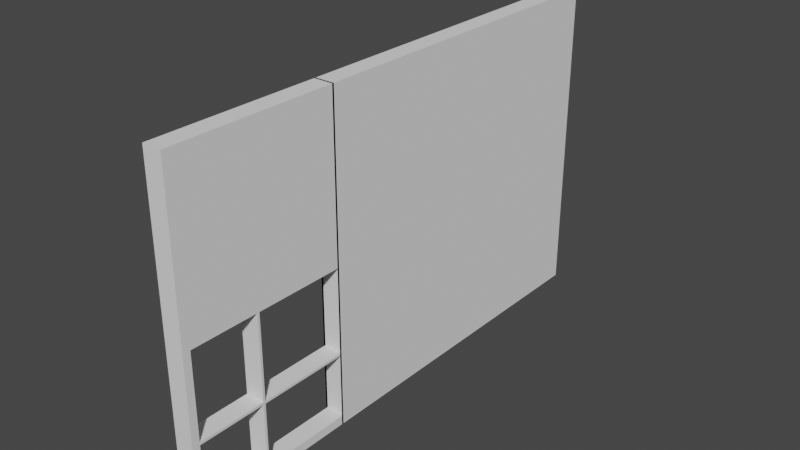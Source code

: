 # Source: window.blend  (saved by Blender 3.2.14; exported with 4.5.12 LTS)
import bpy
from mathutils import Matrix  # noqa: F401  (used for matrix-valued properties, if any)

bpy.ops.wm.read_factory_settings(use_empty=True)
scene = bpy.context.scene
scene.name = 'Scene'

# ---- collections
col_collection = bpy.data.collections.new('Collection'); scene.collection.children.link(col_collection)

# ---- world
world_world = bpy.data.worlds.new('World'); scene.world = world_world
world_world.use_nodes = True; world_world.node_tree.nodes.clear()
_N = world_world.node_tree.nodes; _L = world_world.node_tree.links
n0 = _N.new('ShaderNodeOutputWorld'); n0.name = 'World Output'; n0.location = (300, 300)
n1 = _N.new('ShaderNodeBackground'); n1.name = 'Background'; n1.location = (10, 300)
n1.inputs[0].default_value = (0.05088, 0.05088, 0.05088, 1.0)
_L.new(n1.outputs[0], n0.inputs[0])
n0.is_active_output = True
world_world.color = (0.05088, 0.05088, 0.05088)
world_world.use_sun_shadow = False
world_world.sun_shadow_jitter_overblur = 0.0

# ---- meshes
me_cube_001 = bpy.data.meshes.new('Cube.001')
me_cube_001.from_pydata([(-1.0, -1.0, -1.0), (-1.0, -1.0, 1.0), (-1.0, 1.0, -1.0), (-1.0, 1.0, 1.0), (1.0, -1.0, -1.0), (1.0, -1.0, 1.0), (1.0, 1.0, -1.0), (1.0, 1.0, 1.0), (-1.0, 0.9707, -1.0), (-1.0, -0.9707, -1.0), (-1.0, -0.9707, 1.0), (-1.0, 0.9707, 1.0), (1.0, -0.9707, -1.0), (1.0, 0.9707, -1.0), (1.0, 0.9707, 1.0), (1.0, -0.9707, 1.0), (-1.0, -1.0, -0.9456), (-1.0, -1.0, 0.9456), (-1.0, 1.0, 0.9456), (-1.0, 1.0, -0.9456), (1.0, 1.0, 0.9456), (1.0, 1.0, -0.9456), (1.0, -1.0, 0.9456), (1.0, -1.0, -0.9456), (1.0, 0.9707, 0.9456), (1.0, 0.9707, -0.9456), (1.0, -0.9707, 0.9456), (1.0, -0.9707, -0.9456), (-1.0, -0.9707, 0.9456), (-1.0, -0.9707, -0.9456), (-1.0, 0.9707, 0.9456), (-1.0, 0.9707, -0.9456), (-1.0, 0.7088, -1.0), (-1.0, 0.7031, -1.0), (-1.0, 0.3562, -1.0), (-1.0, 0.3498, -1.0), (-1.0, 0.003772, -1.0), (-1.0, -0.003772, -1.0), (-1.0, -0.3566, -1.0), (-1.0, -0.3494, -1.0), (-1.0, -0.7015, -1.0), (-1.0, -0.7104, -1.0), (-1.0, -0.7104, 1.0), (-1.0, -0.7015, 1.0), (-1.0, -0.3494, 1.0), (-1.0, -0.3566, 1.0), (-1.0, -0.003772, 1.0), (-1.0, 0.003772, 1.0), (-1.0, 0.3498, 1.0), (-1.0, 0.3562, 1.0), (-1.0, 0.7031, 1.0), (-1.0, 0.7088, 1.0), (1.0, -0.7104, -1.0), (1.0, -0.7015, -1.0), (1.0, -0.3494, -1.0), (1.0, -0.3566, -1.0), (1.0, -0.003772, -1.0), (1.0, 0.003772, -1.0), (1.0, 0.3498, -1.0), (1.0, 0.3562, -1.0), (1.0, 0.7031, -1.0), (1.0, 0.7088, -1.0), (1.0, 0.7088, 1.0), (1.0, 0.7031, 1.0), (1.0, 0.3562, 1.0), (1.0, 0.3498, 1.0), (1.0, 0.003772, 1.0), (1.0, -0.003772, 1.0), (1.0, -0.3566, 1.0), (1.0, -0.3494, 1.0), (1.0, -0.7015, 1.0), (1.0, -0.7104, 1.0), (-1.0, -0.7104, -0.9456), (-1.0, -0.7015, -0.9456), (-1.0, -0.3494, -0.9456), (-1.0, -0.3566, -0.9456), (-1.0, -0.003772, -0.9456), (-1.0, 0.003772, -0.9456), (-1.0, 0.3498, -0.9456), (-1.0, 0.3562, -0.9456), (-1.0, 0.7031, -0.9456), (-1.0, 0.7088, -0.9456), (-1.0, -0.7104, 0.9456), (-1.0, -0.7015, 0.9456), (-1.0, -0.3494, 0.9456), (-1.0, -0.3566, 0.9456), (-1.0, -0.003772, 0.9456), (-1.0, 0.003772, 0.9456), (-1.0, 0.3498, 0.9456), (-1.0, 0.3562, 0.9456), (-1.0, 0.7031, 0.9456), (-1.0, 0.7088, 0.9456), (1.0, 0.7088, -0.9456), (1.0, 0.7031, -0.9456), (1.0, 0.3562, -0.9456), (1.0, 0.3498, -0.9456), (1.0, 0.003772, -0.9456), (1.0, -0.003772, -0.9456), (1.0, -0.3566, -0.9456), (1.0, -0.3494, -0.9456), (1.0, -0.7015, -0.9456), (1.0, -0.7104, -0.9456), (1.0, 0.7088, 0.9456), (1.0, 0.7031, 0.9456), (1.0, 0.3562, 0.9456), (1.0, 0.3498, 0.9456), (1.0, 0.003772, 0.9456), (1.0, -0.003772, 0.9456), (1.0, -0.3566, 0.9456), (1.0, -0.3494, 0.9456), (1.0, -0.7015, 0.9456), (1.0, -0.7104, 0.9456), (-1.0, -1.0, -0.5481), (-1.0, -1.0, -0.5326), (-1.0, -1.0, -0.007567), (-1.0, -1.0, 0.007567), (-1.0, -1.0, 0.534), (-1.0, -1.0, 0.5468), (-1.0, 1.0, 0.5468), (-1.0, 1.0, 0.534), (-1.0, 1.0, 0.007567), (-1.0, 1.0, -0.007567), (-1.0, 1.0, -0.5326), (-1.0, 1.0, -0.5481), (1.0, 1.0, 0.5468), (1.0, 1.0, 0.534), (1.0, 1.0, 0.007567), (1.0, 1.0, -0.007567), (1.0, 1.0, -0.5326), (1.0, 1.0, -0.5481), (1.0, -1.0, 0.5468), (1.0, -1.0, 0.534), (1.0, -1.0, 0.007567), (1.0, -1.0, -0.007567), (1.0, -1.0, -0.5326), (1.0, -1.0, -0.5481), (1.0, 0.9707, 0.5468), (1.0, 0.9707, 0.534), (1.0, 0.9707, 0.007567), (1.0, 0.9707, -0.007567), (1.0, 0.9707, -0.5326), (1.0, 0.9707, -0.5481), (1.0, -0.9707, 0.5468), (1.0, -0.9707, 0.534), (1.0, -0.9707, 0.007567), (1.0, -0.9707, -0.007567), (1.0, -0.9707, -0.5326), (1.0, -0.9707, -0.5481), (-1.0, -0.9707, 0.5468), (-1.0, -0.9707, 0.534), (-1.0, -0.9707, 0.007567), (-1.0, -0.9707, -0.007567), (-1.0, -0.9707, -0.5326), (-1.0, -0.9707, -0.5481), (-1.0, 0.9707, 0.5468), (-1.0, 0.9707, 0.534), (-1.0, 0.9707, 0.007567), (-1.0, 0.9707, -0.007567), (-1.0, 0.9707, -0.5326), (-1.0, 0.9707, -0.5481), (1.0, 0.7088, 0.5468), (1.0, 0.7088, 0.534), (1.0, 0.7088, 0.007567), (1.0, 0.7088, -0.007567), (1.0, 0.7088, -0.5326), (1.0, 0.7088, -0.5481), (1.0, 0.7031, 0.5468), (1.0, 0.7031, 0.534), (1.0, 0.7031, 0.007567), (1.0, 0.7031, -0.007567), (1.0, 0.7031, -0.5326), (1.0, 0.7031, -0.5481), (1.0, 0.3562, 0.5468), (1.0, 0.3562, 0.534), (1.0, 0.3562, 0.007567), (1.0, 0.3562, -0.007567), (1.0, 0.3562, -0.5326), (1.0, 0.3562, -0.5481), (1.0, 0.3498, 0.5468), (1.0, 0.3498, 0.534), (1.0, 0.3498, 0.007567), (1.0, 0.3498, -0.007567), (1.0, 0.3498, -0.5326), (1.0, 0.3498, -0.5481), (1.0, 0.003772, 0.5468), (1.0, 0.003772, 0.534), (1.0, 0.003772, 0.007567), (1.0, 0.003772, -0.007567), (1.0, 0.003772, -0.5326), (1.0, 0.003772, -0.5481), (1.0, -0.003772, 0.5468), (1.0, -0.003772, 0.534), (1.0, -0.003772, 0.007567), (1.0, -0.003772, -0.007567), (1.0, -0.003772, -0.5326), (1.0, -0.003772, -0.5481), (1.0, -0.3566, 0.5468), (1.0, -0.3566, 0.534), (1.0, -0.3566, 0.007567), (1.0, -0.3566, -0.007567), (1.0, -0.3566, -0.5326), (1.0, -0.3566, -0.5481), (1.0, -0.3494, 0.5468), (1.0, -0.3494, 0.534), (1.0, -0.3494, 0.007567), (1.0, -0.3494, -0.007567), (1.0, -0.3494, -0.5326), (1.0, -0.3494, -0.5481), (1.0, -0.7015, 0.5468), (1.0, -0.7015, 0.534), (1.0, -0.7015, 0.007567), (1.0, -0.7015, -0.007567), (1.0, -0.7015, -0.5326), (1.0, -0.7015, -0.5481), (1.0, -0.7104, 0.5468), (1.0, -0.7104, 0.534), (1.0, -0.7104, 0.007567), (1.0, -0.7104, -0.007567), (1.0, -0.7104, -0.5326), (1.0, -0.7104, -0.5481), (-1.0, -0.7104, 0.5468), (-1.0, -0.7104, 0.534), (-1.0, -0.7104, 0.007567), (-1.0, -0.7104, -0.007567), (-1.0, -0.7104, -0.5326), (-1.0, -0.7104, -0.5481), (-1.0, -0.7015, 0.5468), (-1.0, -0.7015, 0.534), (-1.0, -0.7015, 0.007567), (-1.0, -0.7015, -0.007567), (-1.0, -0.7015, -0.5326), (-1.0, -0.7015, -0.5481), (-1.0, -0.3494, 0.5468), (-1.0, -0.3494, 0.534), (-1.0, -0.3494, 0.007567), (-1.0, -0.3494, -0.007567), (-1.0, -0.3494, -0.5326), (-1.0, -0.3494, -0.5481), (-1.0, -0.3566, 0.5468), (-1.0, -0.3566, 0.534), (-1.0, -0.3566, 0.007567), (-1.0, -0.3566, -0.007567), (-1.0, -0.3566, -0.5326), (-1.0, -0.3566, -0.5481), (-1.0, -0.003772, 0.5468), (-1.0, -0.003772, 0.534), (-1.0, -0.003772, 0.007567), (-1.0, -0.003772, -0.007567), (-1.0, -0.003772, -0.5326), (-1.0, -0.003772, -0.5481), (-1.0, 0.003772, 0.5468), (-1.0, 0.003772, 0.534), (-1.0, 0.003772, 0.007567), (-1.0, 0.003772, -0.007567), (-1.0, 0.003772, -0.5326), (-1.0, 0.003772, -0.5481), (-1.0, 0.3498, 0.5468), (-1.0, 0.3498, 0.534), (-1.0, 0.3498, 0.007567), (-1.0, 0.3498, -0.007567), (-1.0, 0.3498, -0.5326), (-1.0, 0.3498, -0.5481), (-1.0, 0.3562, 0.5468), (-1.0, 0.3562, 0.534), (-1.0, 0.3562, 0.007567), (-1.0, 0.3562, -0.007567), (-1.0, 0.3562, -0.5326), (-1.0, 0.3562, -0.5481), (-1.0, 0.7031, 0.5468), (-1.0, 0.7031, 0.534), (-1.0, 0.7031, 0.007567), (-1.0, 0.7031, -0.007567), (-1.0, 0.7031, -0.5326), (-1.0, 0.7031, -0.5481), (-1.0, 0.7088, 0.5468), (-1.0, 0.7088, 0.534), (-1.0, 0.7088, 0.007567), (-1.0, 0.7088, -0.007567), (-1.0, 0.7088, -0.5326), (-1.0, 0.7088, -0.5481)], [], [(30, 11, 3, 18), (18, 3, 7, 20), (26, 15, 5, 22), (22, 5, 1, 17), (9, 12, 4, 0), (15, 10, 1, 5), (7, 3, 11, 14), (71, 42, 10, 15), (2, 6, 13, 8), (41, 52, 12, 9), (20, 7, 14, 24), (111, 71, 15, 26), (17, 1, 10, 28), (91, 51, 11, 30), (32, 81, 31, 8), (274, 91, 30, 154), (0, 16, 29, 9), (117, 17, 28, 148), (52, 101, 27, 12), (214, 111, 26, 142), (6, 21, 25, 13), (124, 20, 24, 136), (4, 23, 16, 0), (130, 22, 17, 117), (12, 27, 23, 4), (142, 26, 22, 130), (2, 19, 21, 6), (118, 18, 20, 124), (8, 31, 19, 2), (154, 30, 18, 118), (136, 24, 102, 160), (160, 102, 103, 166), (166, 103, 104, 172), (172, 104, 105, 178), (178, 105, 106, 184), (184, 106, 107, 190), (190, 107, 108, 196), (196, 108, 109, 202), (202, 109, 110, 208), (208, 110, 111, 214), (13, 25, 92, 61), (61, 92, 93, 60), (60, 93, 94, 59), (59, 94, 95, 58), (58, 95, 96, 57), (57, 96, 97, 56), (56, 97, 98, 55), (55, 98, 99, 54), (54, 99, 100, 53), (53, 100, 101, 52), (148, 28, 82, 220), (220, 82, 83, 226), (226, 83, 84, 232), (232, 84, 85, 238), (238, 85, 86, 244), (244, 86, 87, 250), (250, 87, 88, 256), (256, 88, 89, 262), (262, 89, 90, 268), (268, 90, 91, 274), (9, 29, 72, 41), (41, 72, 73, 40), (40, 73, 74, 39), (39, 74, 75, 38), (38, 75, 76, 37), (37, 76, 77, 36), (36, 77, 78, 35), (35, 78, 79, 34), (34, 79, 80, 33), (33, 80, 81, 32), (28, 10, 42, 82), (82, 42, 43, 83), (83, 43, 44, 84), (84, 44, 45, 85), (85, 45, 46, 86), (86, 46, 47, 87), (87, 47, 48, 88), (88, 48, 49, 89), (89, 49, 50, 90), (90, 50, 51, 91), (24, 14, 62, 102), (102, 62, 63, 103), (103, 63, 64, 104), (104, 64, 65, 105), (105, 65, 66, 106), (106, 66, 67, 107), (107, 67, 68, 108), (108, 68, 69, 109), (109, 69, 70, 110), (110, 70, 71, 111), (8, 13, 61, 32), (32, 61, 60, 33), (33, 60, 59, 34), (34, 59, 58, 35), (35, 58, 57, 36), (36, 57, 56, 37), (37, 56, 55, 38), (38, 55, 54, 39), (39, 54, 53, 40), (40, 53, 52, 41), (14, 11, 51, 62), (62, 51, 50, 63), (63, 50, 49, 64), (64, 49, 48, 65), (65, 48, 47, 66), (66, 47, 46, 67), (67, 46, 45, 68), (68, 45, 44, 69), (69, 44, 43, 70), (70, 43, 42, 71), (80, 273, 279, 81), (273, 272, 278, 279), (272, 271, 277, 278), (271, 270, 276, 277), (270, 269, 275, 276), (269, 268, 274, 275), (79, 267, 273, 80), (267, 266, 272, 273), (266, 265, 271, 272), (265, 264, 270, 271), (264, 263, 269, 270), (263, 262, 268, 269), (78, 261, 267, 79), (261, 260, 266, 267), (260, 259, 265, 266), (259, 258, 264, 265), (258, 257, 263, 264), (257, 256, 262, 263), (77, 255, 261, 78), (255, 254, 260, 261), (254, 253, 259, 260), (253, 252, 258, 259), (252, 251, 257, 258), (251, 250, 256, 257), (76, 249, 255, 77), (249, 248, 254, 255), (248, 247, 253, 254), (247, 246, 252, 253), (246, 245, 251, 252), (245, 244, 250, 251), (75, 243, 249, 76), (243, 242, 248, 249), (242, 241, 247, 248), (241, 240, 246, 247), (240, 239, 245, 246), (239, 238, 244, 245), (74, 237, 243, 75), (237, 236, 242, 243), (236, 235, 241, 242), (235, 234, 240, 241), (234, 233, 239, 240), (233, 232, 238, 239), (207, 213, 231, 237), (231, 230, 236, 237), (230, 229, 211, 212), (229, 228, 234, 235), (228, 227, 233, 234), (227, 226, 232, 233), (72, 225, 231, 73), (225, 224, 230, 231), (224, 223, 229, 230), (223, 222, 228, 229), (222, 221, 227, 228), (221, 220, 226, 227), (225, 72, 101, 219), (153, 152, 224, 225), (223, 224, 218, 217), (151, 150, 222, 223), (150, 149, 221, 222), (149, 148, 220, 221), (100, 213, 219, 101), (213, 212, 218, 219), (212, 211, 217, 218), (211, 210, 216, 217), (210, 209, 215, 216), (209, 208, 214, 215), (99, 207, 237, 74), (207, 206, 212, 213), (236, 230, 212, 206), (205, 204, 210, 211), (204, 203, 209, 210), (203, 202, 208, 209), (98, 201, 207, 99), (201, 200, 206, 207), (200, 199, 205, 206), (199, 198, 204, 205), (198, 197, 203, 204), (197, 196, 202, 203), (97, 195, 201, 98), (195, 194, 200, 201), (194, 193, 199, 200), (193, 192, 198, 199), (192, 191, 197, 198), (191, 190, 196, 197), (96, 189, 195, 97), (189, 188, 194, 195), (188, 187, 193, 194), (187, 186, 192, 193), (186, 185, 191, 192), (185, 184, 190, 191), (95, 183, 189, 96), (183, 182, 188, 189), (182, 181, 187, 188), (181, 180, 186, 187), (180, 179, 185, 186), (179, 178, 184, 185), (94, 177, 183, 95), (177, 176, 182, 183), (176, 175, 181, 182), (175, 174, 180, 181), (174, 173, 179, 180), (173, 172, 178, 179), (93, 171, 177, 94), (171, 170, 176, 177), (170, 169, 175, 176), (169, 168, 174, 175), (168, 167, 173, 174), (167, 166, 172, 173), (92, 165, 171, 93), (165, 164, 170, 171), (164, 163, 169, 170), (163, 162, 168, 169), (162, 161, 167, 168), (161, 160, 166, 167), (25, 141, 165, 92), (141, 140, 164, 165), (140, 139, 163, 164), (139, 138, 162, 163), (138, 137, 161, 162), (137, 136, 160, 161), (31, 159, 123, 19), (159, 158, 122, 123), (158, 157, 121, 122), (157, 156, 120, 121), (156, 155, 119, 120), (155, 154, 118, 119), (19, 123, 129, 21), (123, 122, 128, 129), (122, 121, 127, 128), (121, 120, 126, 127), (120, 119, 125, 126), (119, 118, 124, 125), (27, 147, 135, 23), (147, 146, 134, 135), (146, 145, 133, 134), (145, 144, 132, 133), (144, 143, 131, 132), (143, 142, 130, 131), (23, 135, 112, 16), (135, 134, 113, 112), (134, 133, 114, 113), (133, 132, 115, 114), (132, 131, 116, 115), (131, 130, 117, 116), (21, 129, 141, 25), (129, 128, 140, 141), (128, 127, 139, 140), (127, 126, 138, 139), (126, 125, 137, 138), (125, 124, 136, 137), (153, 225, 219, 147), (219, 218, 146, 147), (151, 223, 217, 145), (217, 216, 144, 145), (216, 215, 143, 144), (215, 214, 142, 143), (16, 112, 153, 29), (112, 113, 152, 153), (113, 114, 151, 152), (114, 115, 150, 151), (115, 116, 149, 150), (116, 117, 148, 149), (81, 279, 159, 31), (279, 278, 158, 159), (278, 277, 157, 158), (277, 276, 156, 157), (276, 275, 155, 156), (275, 274, 154, 155), (72, 29, 27, 101), (29, 153, 147, 27), (213, 100, 73, 231), (100, 99, 74, 73), (224, 152, 146, 218), (152, 151, 145, 146), (229, 235, 205, 211), (235, 236, 206, 205)])
_uv = me_cube_001.uv_layers.new(name='UVMap')
_uv.uv.foreach_set('vector', [0.5417, 0.1667, 0.625, 0.1667, 0.625, 0.25, 0.5417, 0.25, 0.5417, 0.25, 0.625, 0.25, 0.625, 0.5, 0.5417, 0.5, 0.5417, 0.6667, 0.625, 0.6667, 0.625, 0.75, 0.5417, 0.75, 0.5417, 0.75, 0.625, 0.75, 0.625, 1.0, 0.5417, 1.0, 0.125, 0.6667, 0.375, 0.6667, 0.375, 0.75, 0.125, 0.75, 0.625, 0.6667, 0.875, 0.6667, 0.875, 0.75, 0.625, 0.75, 0.625, 0.5, 0.875, 0.5, 0.875, 0.5833, 0.625, 0.5833, 0.625, 0.6591, 0.875, 0.6591, 0.875, 0.6667, 0.625, 0.6667, 0.125, 0.5, 0.375, 0.5, 0.375, 0.5833, 0.125, 0.5833, 0.125, 0.6591, 0.375, 0.6591, 0.375, 0.6667, 0.125, 0.6667, 0.5417, 0.5, 0.625, 0.5, 0.625, 0.5833, 0.5417, 0.5833, 0.5417, 0.6591, 0.625, 0.6591, 0.625, 0.6667, 0.5417, 0.6667, 0.5417, 0.0, 0.625, 0.0, 0.625, 0.08333, 0.5417, 0.08333, 0.5417, 0.1591, 0.625, 0.1591, 0.625, 0.1667, 0.5417, 0.1667, 0.375, 0.1591, 0.4583, 0.1591, 0.4583, 0.1667, 0.375, 0.1667, 0.5298, 0.1591, 0.5417, 0.1591, 0.5417, 0.1667, 0.5298, 0.1667, 0.375, 0.0, 0.4583, 0.0, 0.4583, 0.08333, 0.375, 0.08333, 0.5298, 0.0, 0.5417, 0.0, 0.5417, 0.08333, 0.5298, 0.08333, 0.375, 0.6591, 0.4583, 0.6591, 0.4583, 0.6667, 0.375, 0.6667, 0.5298, 0.6591, 0.5417, 0.6591, 0.5417, 0.6667, 0.5298, 0.6667, 0.375, 0.5, 0.4583, 0.5, 0.4583, 0.5833, 0.375, 0.5833, 0.5298, 0.5, 0.5417, 0.5, 0.5417, 0.5833, 0.5298, 0.5833, 0.375, 0.75, 0.4583, 0.75, 0.4583, 1.0, 0.375, 1.0, 0.5298, 0.75, 0.5417, 0.75, 0.5417, 1.0, 0.5298, 1.0, 0.375, 0.6667, 0.4583, 0.6667, 0.4583, 0.75, 0.375, 0.75, 0.5298, 0.6667, 0.5417, 0.6667, 0.5417, 0.75, 0.5298, 0.75, 0.375, 0.25, 0.4583, 0.25, 0.4583, 0.5, 0.375, 0.5, 0.5298, 0.25, 0.5417, 0.25, 0.5417, 0.5, 0.5298, 0.5, 0.375, 0.1667, 0.4583, 0.1667, 0.4583, 0.25, 0.375, 0.25, 0.5298, 0.1667, 0.5417, 0.1667, 0.5417, 0.25, 0.5298, 0.25, 0.5298, 0.5833, 0.5417, 0.5833, 0.5417, 0.5909, 0.5298, 0.5909, 0.5298, 0.5909, 0.5417, 0.5909, 0.5417, 0.5985, 0.5298, 0.5985, 0.5298, 0.5985, 0.5417, 0.5985, 0.5417, 0.6061, 0.5298, 0.6061, 0.5298, 0.6061, 0.5417, 0.6061, 0.5417, 0.6136, 0.5298, 0.6136, 0.5298, 0.6136, 0.5417, 0.6136, 0.5417, 0.6212, 0.5298, 0.6212, 0.5298, 0.6212, 0.5417, 0.6212, 0.5417, 0.6288, 0.5298, 0.6288, 0.5298, 0.6288, 0.5417, 0.6288, 0.5417, 0.6364, 0.5298, 0.6364, 0.5298, 0.6364, 0.5417, 0.6364, 0.5417, 0.6439, 0.5298, 0.6439, 0.5298, 0.6439, 0.5417, 0.6439, 0.5417, 0.6515, 0.5298, 0.6515, 0.5298, 0.6515, 0.5417, 0.6515, 0.5417, 0.6591, 0.5298, 0.6591, 0.375, 0.5833, 0.4583, 0.5833, 0.4583, 0.5909, 0.375, 0.5909, 0.375, 0.5909, 0.4583, 0.5909, 0.4583, 0.5985, 0.375, 0.5985, 0.375, 0.5985, 0.4583, 0.5985, 0.4583, 0.6061, 0.375, 0.6061, 0.375, 0.6061, 0.4583, 0.6061, 0.4583, 0.6136, 0.375, 0.6136, 0.375, 0.6136, 0.4583, 0.6136, 0.4583, 0.6212, 0.375, 0.6212, 0.375, 0.6212, 0.4583, 0.6212, 0.4583, 0.6288, 0.375, 0.6288, 0.375, 0.6288, 0.4583, 0.6288, 0.4583, 0.6364, 0.375, 0.6364, 0.375, 0.6364, 0.4583, 0.6364, 0.4583, 0.6439, 0.375, 0.6439, 0.375, 0.6439, 0.4583, 0.6439, 0.4583, 0.6515, 0.375, 0.6515, 0.375, 0.6515, 0.4583, 0.6515, 0.4583, 0.6591, 0.375, 0.6591, 0.5298, 0.08333, 0.5417, 0.08333, 0.5417, 0.09091, 0.5298, 0.09091, 0.5298, 0.09091, 0.5417, 0.09091, 0.5417, 0.09848, 0.5298, 0.09848, 0.5298, 0.09848, 0.5417, 0.09848, 0.5417, 0.1061, 0.5298, 0.1061, 0.5298, 0.1061, 0.5417, 0.1061, 0.5417, 0.1136, 0.5298, 0.1136, 0.5298, 0.1136, 0.5417, 0.1136, 0.5417, 0.1212, 0.5298, 0.1212, 0.5298, 0.1212, 0.5417, 0.1212, 0.5417, 0.1288, 0.5298, 0.1288, 0.5298, 0.1288, 0.5417, 0.1288, 0.5417, 0.1364, 0.5298, 0.1364, 0.5298, 0.1364, 0.5417, 0.1364, 0.5417, 0.1439, 0.5298, 0.1439, 0.5298, 0.1439, 0.5417, 0.1439, 0.5417, 0.1515, 0.5298, 0.1515, 0.5298, 0.1515, 0.5417, 0.1515, 0.5417, 0.1591, 0.5298, 0.1591, 0.375, 0.08333, 0.4583, 0.08333, 0.4583, 0.09091, 0.375, 0.09091, 0.375, 0.09091, 0.4583, 0.09091, 0.4583, 0.09848, 0.375, 0.09848, 0.375, 0.09848, 0.4583, 0.09848, 0.4583, 0.1061, 0.375, 0.1061, 0.375, 0.1061, 0.4583, 0.1061, 0.4583, 0.1136, 0.375, 0.1136, 0.375, 0.1136, 0.4583, 0.1136, 0.4583, 0.1212, 0.375, 0.1212, 0.375, 0.1212, 0.4583, 0.1212, 0.4583, 0.1288, 0.375, 0.1288, 0.375, 0.1288, 0.4583, 0.1288, 0.4583, 0.1364, 0.375, 0.1364, 0.375, 0.1364, 0.4583, 0.1364, 0.4583, 0.1439, 0.375, 0.1439, 0.375, 0.1439, 0.4583, 0.1439, 0.4583, 0.1515, 0.375, 0.1515, 0.375, 0.1515, 0.4583, 0.1515, 0.4583, 0.1591, 0.375, 0.1591, 0.5417, 0.08333, 0.625, 0.08333, 0.625, 0.09091, 0.5417, 0.09091, 0.5417, 0.09091, 0.625, 0.09091, 0.625, 0.09848, 0.5417, 0.09848, 0.5417, 0.09848, 0.625, 0.09848, 0.625, 0.1061, 0.5417, 0.1061, 0.5417, 0.1061, 0.625, 0.1061, 0.625, 0.1136, 0.5417, 0.1136, 0.5417, 0.1136, 0.625, 0.1136, 0.625, 0.1212, 0.5417, 0.1212, 0.5417, 0.1212, 0.625, 0.1212, 0.625, 0.1288, 0.5417, 0.1288, 0.5417, 0.1288, 0.625, 0.1288, 0.625, 0.1364, 0.5417, 0.1364, 0.5417, 0.1364, 0.625, 0.1364, 0.625, 0.1439, 0.5417, 0.1439, 0.5417, 0.1439, 0.625, 0.1439, 0.625, 0.1515, 0.5417, 0.1515, 0.5417, 0.1515, 0.625, 0.1515, 0.625, 0.1591, 0.5417, 0.1591, 0.5417, 0.5833, 0.625, 0.5833, 0.625, 0.5909, 0.5417, 0.5909, 0.5417, 0.5909, 0.625, 0.5909, 0.625, 0.5985, 0.5417, 0.5985, 0.5417, 0.5985, 0.625, 0.5985, 0.625, 0.6061, 0.5417, 0.6061, 0.5417, 0.6061, 0.625, 0.6061, 0.625, 0.6136, 0.5417, 0.6136, 0.5417, 0.6136, 0.625, 0.6136, 0.625, 0.6212, 0.5417, 0.6212, 0.5417, 0.6212, 0.625, 0.6212, 0.625, 0.6288, 0.5417, 0.6288, 0.5417, 0.6288, 0.625, 0.6288, 0.625, 0.6364, 0.5417, 0.6364, 0.5417, 0.6364, 0.625, 0.6364, 0.625, 0.6439, 0.5417, 0.6439, 0.5417, 0.6439, 0.625, 0.6439, 0.625, 0.6515, 0.5417, 0.6515, 0.5417, 0.6515, 0.625, 0.6515, 0.625, 0.6591, 0.5417, 0.6591, 0.125, 0.5833, 0.375, 0.5833, 0.375, 0.5909, 0.125, 0.5909, 0.125, 0.5909, 0.375, 0.5909, 0.375, 0.5985, 0.125, 0.5985, 0.125, 0.5985, 0.375, 0.5985, 0.375, 0.6061, 0.125, 0.6061, 0.125, 0.6061, 0.375, 0.6061, 0.375, 0.6136, 0.125, 0.6136, 0.125, 0.6136, 0.375, 0.6136, 0.375, 0.6212, 0.125, 0.6212, 0.125, 0.6212, 0.375, 0.6212, 0.375, 0.6288, 0.125, 0.6288, 0.125, 0.6288, 0.375, 0.6288, 0.375, 0.6364, 0.125, 0.6364, 0.125, 0.6364, 0.375, 0.6364, 0.375, 0.6439, 0.125, 0.6439, 0.125, 0.6439, 0.375, 0.6439, 0.375, 0.6515, 0.125, 0.6515, 0.125, 0.6515, 0.375, 0.6515, 0.375, 0.6591, 0.125, 0.6591, 0.625, 0.5833, 0.875, 0.5833, 0.875, 0.5909, 0.625, 0.5909, 0.625, 0.5909, 0.875, 0.5909, 0.875, 0.5985, 0.625, 0.5985, 0.625, 0.5985, 0.875, 0.5985, 0.875, 0.6061, 0.625, 0.6061, 0.625, 0.6061, 0.875, 0.6061, 0.875, 0.6136, 0.625, 0.6136, 0.625, 0.6136, 0.875, 0.6136, 0.875, 0.6212, 0.625, 0.6212, 0.625, 0.6212, 0.875, 0.6212, 0.875, 0.6288, 0.625, 0.6288, 0.625, 0.6288, 0.875, 0.6288, 0.875, 0.6364, 0.625, 0.6364, 0.625, 0.6364, 0.875, 0.6364, 0.875, 0.6439, 0.625, 0.6439, 0.625, 0.6439, 0.875, 0.6439, 0.875, 0.6515, 0.625, 0.6515, 0.625, 0.6515, 0.875, 0.6515, 0.875, 0.6591, 0.625, 0.6591, 0.4583, 0.1515, 0.4702, 0.1515, 0.4702, 0.1591, 0.4583, 0.1591, 0.4702, 0.1515, 0.4821, 0.1515, 0.4821, 0.1591, 0.4702, 0.1591, 0.4821, 0.1515, 0.494, 0.1515, 0.494, 0.1591, 0.4821, 0.1591, 0.494, 0.1515, 0.506, 0.1515, 0.506, 0.1591, 0.494, 0.1591, 0.506, 0.1515, 0.5179, 0.1515, 0.5179, 0.1591, 0.506, 0.1591, 0.5179, 0.1515, 0.5298, 0.1515, 0.5298, 0.1591, 0.5179, 0.1591, 0.4583, 0.1439, 0.4702, 0.1439, 0.4702, 0.1515, 0.4583, 0.1515, 0.4702, 0.1439, 0.4821, 0.1439, 0.4821, 0.1515, 0.4702, 0.1515, 0.4821, 0.1439, 0.494, 0.1439, 0.494, 0.1515, 0.4821, 0.1515, 0.494, 0.1439, 0.506, 0.1439, 0.506, 0.1515, 0.494, 0.1515, 0.506, 0.1439, 0.5179, 0.1439, 0.5179, 0.1515, 0.506, 0.1515, 0.5179, 0.1439, 0.5298, 0.1439, 0.5298, 0.1515, 0.5179, 0.1515, 0.4583, 0.1364, 0.4702, 0.1364, 0.4702, 0.1439, 0.4583, 0.1439, 0.4702, 0.1364, 0.4821, 0.1364, 0.4821, 0.1439, 0.4702, 0.1439, 0.4821, 0.1364, 0.494, 0.1364, 0.494, 0.1439, 0.4821, 0.1439, 0.494, 0.1364, 0.506, 0.1364, 0.506, 0.1439, 0.494, 0.1439, 0.506, 0.1364, 0.5179, 0.1364, 0.5179, 0.1439, 0.506, 0.1439, 0.5179, 0.1364, 0.5298, 0.1364, 0.5298, 0.1439, 0.5179, 0.1439, 0.4583, 0.1288, 0.4702, 0.1288, 0.4702, 0.1364, 0.4583, 0.1364, 0.4702, 0.1288, 0.4821, 0.1288, 0.4821, 0.1364, 0.4702, 0.1364, 0.4821, 0.1288, 0.494, 0.1288, 0.494, 0.1364, 0.4821, 0.1364, 0.494, 0.1288, 0.506, 0.1288, 0.506, 0.1364, 0.494, 0.1364, 0.506, 0.1288, 0.5179, 0.1288, 0.5179, 0.1364, 0.506, 0.1364, 0.5179, 0.1288, 0.5298, 0.1288, 0.5298, 0.1364, 0.5179, 0.1364, 0.4583, 0.1212, 0.4702, 0.1212, 0.4702, 0.1288, 0.4583, 0.1288, 0.4702, 0.1212, 0.4821, 0.1212, 0.4821, 0.1288, 0.4702, 0.1288, 0.4821, 0.1212, 0.494, 0.1212, 0.494, 0.1288, 0.4821, 0.1288, 0.494, 0.1212, 0.506, 0.1212, 0.506, 0.1288, 0.494, 0.1288, 0.506, 0.1212, 0.5179, 0.1212, 0.5179, 0.1288, 0.506, 0.1288, 0.5179, 0.1212, 0.5298, 0.1212, 0.5298, 0.1288, 0.5179, 0.1288, 0.4583, 0.1136, 0.4702, 0.1136, 0.4702, 0.1212, 0.4583, 0.1212, 0.4702, 0.1136, 0.4821, 0.1136, 0.4821, 0.1212, 0.4702, 0.1212, 0.4821, 0.1136, 0.494, 0.1136, 0.494, 0.1212, 0.4821, 0.1212, 0.494, 0.1136, 0.506, 0.1136, 0.506, 0.1212, 0.494, 0.1212, 0.506, 0.1136, 0.5179, 0.1136, 0.5179, 0.1212, 0.506, 0.1212, 0.5179, 0.1136, 0.5298, 0.1136, 0.5298, 0.1212, 0.5179, 0.1212, 0.4583, 0.1061, 0.4702, 0.1061, 0.4702, 0.1136, 0.4583, 0.1136, 0.4702, 0.1061, 0.4821, 0.1061, 0.4821, 0.1136, 0.4702, 0.1136, 0.4821, 0.1061, 0.494, 0.1061, 0.494, 0.1136, 0.4821, 0.1136, 0.494, 0.1061, 0.506, 0.1061, 0.506, 0.1136, 0.494, 0.1136, 0.506, 0.1061, 0.5179, 0.1061, 0.5179, 0.1136, 0.506, 0.1136, 0.5179, 0.1061, 0.5298, 0.1061, 0.5298, 0.1136, 0.5179, 0.1136, 0.4702, 0.6439, 0.4702, 0.6515, 0.4702, 0.09848, 0.4702, 0.1061, 0.4702, 0.09848, 0.4821, 0.09848, 0.4821, 0.1061, 0.4702, 0.1061, 0.4821, 0.09848, 0.494, 0.09848, 0.494, 0.6515, 0.4821, 0.6515, 0.494, 0.09848, 0.506, 0.09848, 0.506, 0.1061, 0.494, 0.1061, 0.506, 0.09848, 0.5179, 0.09848, 0.5179, 0.1061, 0.506, 0.1061, 0.5179, 0.09848, 0.5298, 0.09848, 0.5298, 0.1061, 0.5179, 0.1061, 0.4583, 0.09091, 0.4702, 0.09091, 0.4702, 0.09848, 0.4583, 0.09848, 0.4702, 0.09091, 0.4821, 0.09091, 0.4821, 0.09848, 0.4702, 0.09848, 0.4821, 0.09091, 0.494, 0.09091, 0.494, 0.09848, 0.4821, 0.09848, 0.494, 0.09091, 0.506, 0.09091, 0.506, 0.09848, 0.494, 0.09848, 0.506, 0.09091, 0.5179, 0.09091, 0.5179, 0.09848, 0.506, 0.09848, 0.5179, 0.09091, 0.5298, 0.09091, 0.5298, 0.09848, 0.5179, 0.09848, 0.4702, 0.09091, 0.4583, 0.09091, 0.4583, 0.6591, 0.4702, 0.6591, 0.4702, 0.08333, 0.4821, 0.08333, 0.4821, 0.09091, 0.4702, 0.09091, 0.494, 0.09091, 0.4821, 0.09091, 0.4821, 0.6591, 0.494, 0.6591, 0.494, 0.08333, 0.506, 0.08333, 0.506, 0.09091, 0.494, 0.09091, 0.506, 0.08333, 0.5179, 0.08333, 0.5179, 0.09091, 0.506, 0.09091, 0.5179, 0.08333, 0.5298, 0.08333, 0.5298, 0.09091, 0.5179, 0.09091, 0.4583, 0.6515, 0.4702, 0.6515, 0.4702, 0.6591, 0.4583, 0.6591, 0.4702, 0.6515, 0.4821, 0.6515, 0.4821, 0.6591, 0.4702, 0.6591, 0.4821, 0.6515, 0.494, 0.6515, 0.494, 0.6591, 0.4821, 0.6591, 0.494, 0.6515, 0.506, 0.6515, 0.506, 0.6591, 0.494, 0.6591, 0.506, 0.6515, 0.5179, 0.6515, 0.5179, 0.6591, 0.506, 0.6591, 0.5179, 0.6515, 0.5298, 0.6515, 0.5298, 0.6591, 0.5179, 0.6591, 0.4583, 0.6439, 0.4702, 0.6439, 0.4702, 0.1061, 0.4583, 0.1061, 0.4702, 0.6439, 0.4821, 0.6439, 0.4821, 0.6515, 0.4702, 0.6515, 0.4821, 0.1061, 0.4821, 0.09848, 0.4821, 0.6515, 0.4821, 0.6439, 0.494, 0.6439, 0.506, 0.6439, 0.506, 0.6515, 0.494, 0.6515, 0.506, 0.6439, 0.5179, 0.6439, 0.5179, 0.6515, 0.506, 0.6515, 0.5179, 0.6439, 0.5298, 0.6439, 0.5298, 0.6515, 0.5179, 0.6515, 0.4583, 0.6364, 0.4702, 0.6364, 0.4702, 0.6439, 0.4583, 0.6439, 0.4702, 0.6364, 0.4821, 0.6364, 0.4821, 0.6439, 0.4702, 0.6439, 0.4821, 0.6364, 0.494, 0.6364, 0.494, 0.6439, 0.4821, 0.6439, 0.494, 0.6364, 0.506, 0.6364, 0.506, 0.6439, 0.494, 0.6439, 0.506, 0.6364, 0.5179, 0.6364, 0.5179, 0.6439, 0.506, 0.6439, 0.5179, 0.6364, 0.5298, 0.6364, 0.5298, 0.6439, 0.5179, 0.6439, 0.4583, 0.6288, 0.4702, 0.6288, 0.4702, 0.6364, 0.4583, 0.6364, 0.4702, 0.6288, 0.4821, 0.6288, 0.4821, 0.6364, 0.4702, 0.6364, 0.4821, 0.6288, 0.494, 0.6288, 0.494, 0.6364, 0.4821, 0.6364, 0.494, 0.6288, 0.506, 0.6288, 0.506, 0.6364, 0.494, 0.6364, 0.506, 0.6288, 0.5179, 0.6288, 0.5179, 0.6364, 0.506, 0.6364, 0.5179, 0.6288, 0.5298, 0.6288, 0.5298, 0.6364, 0.5179, 0.6364, 0.4583, 0.6212, 0.4702, 0.6212, 0.4702, 0.6288, 0.4583, 0.6288, 0.4702, 0.6212, 0.4821, 0.6212, 0.4821, 0.6288, 0.4702, 0.6288, 0.4821, 0.6212, 0.494, 0.6212, 0.494, 0.6288, 0.4821, 0.6288, 0.494, 0.6212, 0.506, 0.6212, 0.506, 0.6288, 0.494, 0.6288, 0.506, 0.6212, 0.5179, 0.6212, 0.5179, 0.6288, 0.506, 0.6288, 0.5179, 0.6212, 0.5298, 0.6212, 0.5298, 0.6288, 0.5179, 0.6288, 0.4583, 0.6136, 0.4702, 0.6136, 0.4702, 0.6212, 0.4583, 0.6212, 0.4702, 0.6136, 0.4821, 0.6136, 0.4821, 0.6212, 0.4702, 0.6212, 0.4821, 0.6136, 0.494, 0.6136, 0.494, 0.6212, 0.4821, 0.6212, 0.494, 0.6136, 0.506, 0.6136, 0.506, 0.6212, 0.494, 0.6212, 0.506, 0.6136, 0.5179, 0.6136, 0.5179, 0.6212, 0.506, 0.6212, 0.5179, 0.6136, 0.5298, 0.6136, 0.5298, 0.6212, 0.5179, 0.6212, 0.4583, 0.6061, 0.4702, 0.6061, 0.4702, 0.6136, 0.4583, 0.6136, 0.4702, 0.6061, 0.4821, 0.6061, 0.4821, 0.6136, 0.4702, 0.6136, 0.4821, 0.6061, 0.494, 0.6061, 0.494, 0.6136, 0.4821, 0.6136, 0.494, 0.6061, 0.506, 0.6061, 0.506, 0.6136, 0.494, 0.6136, 0.506, 0.6061, 0.5179, 0.6061, 0.5179, 0.6136, 0.506, 0.6136, 0.5179, 0.6061, 0.5298, 0.6061, 0.5298, 0.6136, 0.5179, 0.6136, 0.4583, 0.5985, 0.4702, 0.5985, 0.4702, 0.6061, 0.4583, 0.6061, 0.4702, 0.5985, 0.4821, 0.5985, 0.4821, 0.6061, 0.4702, 0.6061, 0.4821, 0.5985, 0.494, 0.5985, 0.494, 0.6061, 0.4821, 0.6061, 0.494, 0.5985, 0.506, 0.5985, 0.506, 0.6061, 0.494, 0.6061, 0.506, 0.5985, 0.5179, 0.5985, 0.5179, 0.6061, 0.506, 0.6061, 0.5179, 0.5985, 0.5298, 0.5985, 0.5298, 0.6061, 0.5179, 0.6061, 0.4583, 0.5909, 0.4702, 0.5909, 0.4702, 0.5985, 0.4583, 0.5985, 0.4702, 0.5909, 0.4821, 0.5909, 0.4821, 0.5985, 0.4702, 0.5985, 0.4821, 0.5909, 0.494, 0.5909, 0.494, 0.5985, 0.4821, 0.5985, 0.494, 0.5909, 0.506, 0.5909, 0.506, 0.5985, 0.494, 0.5985, 0.506, 0.5909, 0.5179, 0.5909, 0.5179, 0.5985, 0.506, 0.5985, 0.5179, 0.5909, 0.5298, 0.5909, 0.5298, 0.5985, 0.5179, 0.5985, 0.4583, 0.5833, 0.4702, 0.5833, 0.4702, 0.5909, 0.4583, 0.5909, 0.4702, 0.5833, 0.4821, 0.5833, 0.4821, 0.5909, 0.4702, 0.5909, 0.4821, 0.5833, 0.494, 0.5833, 0.494, 0.5909, 0.4821, 0.5909, 0.494, 0.5833, 0.506, 0.5833, 0.506, 0.5909, 0.494, 0.5909, 0.506, 0.5833, 0.5179, 0.5833, 0.5179, 0.5909, 0.506, 0.5909, 0.5179, 0.5833, 0.5298, 0.5833, 0.5298, 0.5909, 0.5179, 0.5909, 0.4583, 0.1667, 0.4702, 0.1667, 0.4702, 0.25, 0.4583, 0.25, 0.4702, 0.1667, 0.4821, 0.1667, 0.4821, 0.25, 0.4702, 0.25, 0.4821, 0.1667, 0.494, 0.1667, 0.494, 0.25, 0.4821, 0.25, 0.494, 0.1667, 0.506, 0.1667, 0.506, 0.25, 0.494, 0.25, 0.506, 0.1667, 0.5179, 0.1667, 0.5179, 0.25, 0.506, 0.25, 0.5179, 0.1667, 0.5298, 0.1667, 0.5298, 0.25, 0.5179, 0.25, 0.4583, 0.25, 0.4702, 0.25, 0.4702, 0.5, 0.4583, 0.5, 0.4702, 0.25, 0.4821, 0.25, 0.4821, 0.5, 0.4702, 0.5, 0.4821, 0.25, 0.494, 0.25, 0.494, 0.5, 0.4821, 0.5, 0.494, 0.25, 0.506, 0.25, 0.506, 0.5, 0.494, 0.5, 0.506, 0.25, 0.5179, 0.25, 0.5179, 0.5, 0.506, 0.5, 0.5179, 0.25, 0.5298, 0.25, 0.5298, 0.5, 0.5179, 0.5, 0.4583, 0.6667, 0.4702, 0.6667, 0.4702, 0.75, 0.4583, 0.75, 0.4702, 0.6667, 0.4821, 0.6667, 0.4821, 0.75, 0.4702, 0.75, 0.4821, 0.6667, 0.494, 0.6667, 0.494, 0.75, 0.4821, 0.75, 0.494, 0.6667, 0.506, 0.6667, 0.506, 0.75, 0.494, 0.75, 0.506, 0.6667, 0.5179, 0.6667, 0.5179, 0.75, 0.506, 0.75, 0.5179, 0.6667, 0.5298, 0.6667, 0.5298, 0.75, 0.5179, 0.75, 0.4583, 0.75, 0.4702, 0.75, 0.4702, 1.0, 0.4583, 1.0, 0.4702, 0.75, 0.4821, 0.75, 0.4821, 1.0, 0.4702, 1.0, 0.4821, 0.75, 0.494, 0.75, 0.494, 1.0, 0.4821, 1.0, 0.494, 0.75, 0.506, 0.75, 0.506, 1.0, 0.494, 1.0, 0.506, 0.75, 0.5179, 0.75, 0.5179, 1.0, 0.506, 1.0, 0.5179, 0.75, 0.5298, 0.75, 0.5298, 1.0, 0.5179, 1.0, 0.4583, 0.5, 0.4702, 0.5, 0.4702, 0.5833, 0.4583, 0.5833, 0.4702, 0.5, 0.4821, 0.5, 0.4821, 0.5833, 0.4702, 0.5833, 0.4821, 0.5, 0.494, 0.5, 0.494, 0.5833, 0.4821, 0.5833, 0.494, 0.5, 0.506, 0.5, 0.506, 0.5833, 0.494, 0.5833, 0.506, 0.5, 0.5179, 0.5, 0.5179, 0.5833, 0.506, 0.5833, 0.5179, 0.5, 0.5298, 0.5, 0.5298, 0.5833, 0.5179, 0.5833, 0.4702, 0.08333, 0.4702, 0.09091, 0.4702, 0.6591, 0.4702, 0.6667, 0.4702, 0.6591, 0.4821, 0.6591, 0.4821, 0.6667, 0.4702, 0.6667, 0.494, 0.08333, 0.494, 0.09091, 0.494, 0.6591, 0.494, 0.6667, 0.494, 0.6591, 0.506, 0.6591, 0.506, 0.6667, 0.494, 0.6667, 0.506, 0.6591, 0.5179, 0.6591, 0.5179, 0.6667, 0.506, 0.6667, 0.5179, 0.6591, 0.5298, 0.6591, 0.5298, 0.6667, 0.5179, 0.6667, 0.4583, 0.0, 0.4702, 0.0, 0.4702, 0.08333, 0.4583, 0.08333, 0.4702, 0.0, 0.4821, 0.0, 0.4821, 0.08333, 0.4702, 0.08333, 0.4821, 0.0, 0.494, 0.0, 0.494, 0.08333, 0.4821, 0.08333, 0.494, 0.0, 0.506, 0.0, 0.506, 0.08333, 0.494, 0.08333, 0.506, 0.0, 0.5179, 0.0, 0.5179, 0.08333, 0.506, 0.08333, 0.5179, 0.0, 0.5298, 0.0, 0.5298, 0.08333, 0.5179, 0.08333, 0.4583, 0.1591, 0.4702, 0.1591, 0.4702, 0.1667, 0.4583, 0.1667, 0.4702, 0.1591, 0.4821, 0.1591, 0.4821, 0.1667, 0.4702, 0.1667, 0.4821, 0.1591, 0.494, 0.1591, 0.494, 0.1667, 0.4821, 0.1667, 0.494, 0.1591, 0.506, 0.1591, 0.506, 0.1667, 0.494, 0.1667, 0.506, 0.1591, 0.5179, 0.1591, 0.5179, 0.1667, 0.506, 0.1667, 0.5179, 0.1591, 0.5298, 0.1591, 0.5298, 0.1667, 0.5179, 0.1667, 0.4583, 0.09091, 0.4583, 0.08333, 0.4583, 0.6667, 0.4583, 0.6591, 0.4583, 0.08333, 0.4702, 0.08333, 0.4702, 0.6667, 0.4583, 0.6667, 0.4702, 0.6515, 0.4583, 0.6515, 0.4583, 0.09848, 0.4702, 0.09848, 0.4583, 0.6515, 0.4583, 0.6439, 0.4583, 0.1061, 0.4583, 0.09848, 0.4821, 0.09091, 0.4821, 0.08333, 0.4821, 0.6667, 0.4821, 0.6591, 0.4821, 0.08333, 0.494, 0.08333, 0.494, 0.6667, 0.4821, 0.6667, 0.494, 0.09848, 0.494, 0.1061, 0.494, 0.6439, 0.494, 0.6515, 0.494, 0.1061, 0.4821, 0.1061, 0.4821, 0.6439, 0.494, 0.6439])
me_cube_001.update()

# ---- objects
ob_cube = bpy.data.objects.new('Cube', me_cube_001)

# ---- transforms, parenting, visibility, modifiers, constraints
ob_cube.location = (0.0, 0.0, 0.0)
ob_cube.scale = (0.06952, 1.902, 1.182)

# ---- collection membership
col_collection.objects.link(ob_cube)

# ---- scene / render settings (as saved in the file)
scene.frame_start = 1; scene.frame_end = 250; scene.frame_set(1)
scene.render.engine = 'BLENDER_EEVEE_NEXT'
scene.cycles.sampling_pattern = 'TABULATED_SOBOL'
scene.cycles.use_light_tree = False
scene.view_settings.view_transform = 'Filmic'
bpy.context.view_layer.update()

# ---- added for rendering (the .blend has no active camera and no usable light): camera, sun
cam_auto = bpy.data.cameras.new('AutoCamera')
cam_auto.lens = 50.0
cam_auto.sensor_width = 36.0
cam_auto.clip_end = 1000.0
ob_auto_camera = bpy.data.objects.new('AutoCamera', cam_auto)
scene.collection.objects.link(ob_auto_camera)
ob_auto_camera.location = (4.14661, -4.97593, 3.31728)
ob_auto_camera.rotation_euler = (1.09748, -7.21219e-08, 0.694738)
scene.camera = ob_auto_camera
light_auto_sun = bpy.data.lights.new('AutoSun', 'SUN')
light_auto_sun.energy = 3.0
light_auto_sun.angle = 0.0523599
ob_auto_sun = bpy.data.objects.new('AutoSun', light_auto_sun)
scene.collection.objects.link(ob_auto_sun)
ob_auto_sun.rotation_euler = (0.872665, 0.174533, 0.523599)
bpy.context.view_layer.update()

